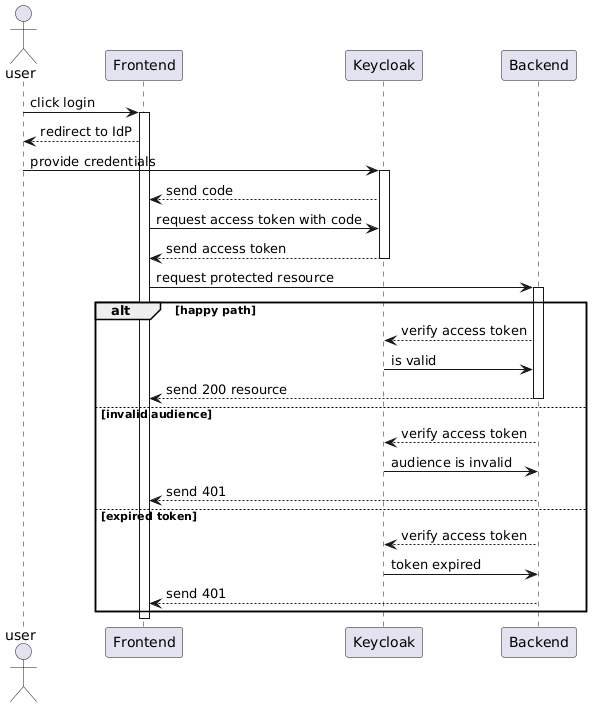

The diagram above was rendered by PlantUML. Its source (embedded in the PNG):
@startuml
actor user as user

user -> Frontend: click login
activate Frontend
Frontend --> user: redirect to IdP 
user -> Keycloak: provide credentials

activate Keycloak
Keycloak --> Frontend: send code
Frontend -> Keycloak: request access token with code
Keycloak --> Frontend: send access token
deactivate Keycloak

Frontend -> Backend: request protected resource

alt happy path

  activate Backend
  Backend --> Keycloak: verify access token 
  Keycloak -> Backend: is valid
  Backend --> Frontend: send 200 resource
  deactivate Backend

else invalid audience

  Backend --> Keycloak: verify access token 
  Keycloak -> Backend: audience is invalid 
  Backend --> Frontend: send 401

else expired token

  Backend --> Keycloak: verify access token 
  Keycloak -> Backend: token expired
  Backend --> Frontend: send 401
 
end

deactivate Frontend

@enduml